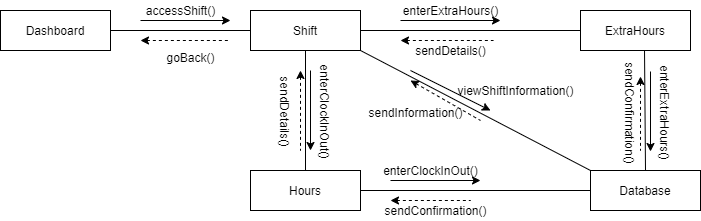

The diagram above was exported from draw.io. Its source (the exported page's mxGraphModel, read from the mxfile embedded in the PNG):
<mxGraphModel dx="868" dy="401" grid="1" gridSize="10" guides="1" tooltips="1" connect="1" arrows="1" fold="1" page="1" pageScale="1" pageWidth="850" pageHeight="1100" math="0" shadow="0">
  <root>
    <mxCell id="0" />
    <mxCell id="1" parent="0" />
    <mxCell id="eNo5CGx1zYDfzPUuRSlt-1" value="Dashboard" style="rounded=0;whiteSpace=wrap;html=1;" parent="1" vertex="1">
      <mxGeometry x="80" y="60" width="110" height="40" as="geometry" />
    </mxCell>
    <mxCell id="eNo5CGx1zYDfzPUuRSlt-2" value="Shift" style="rounded=0;whiteSpace=wrap;html=1;" parent="1" vertex="1">
      <mxGeometry x="330" y="60" width="110" height="40" as="geometry" />
    </mxCell>
    <mxCell id="eNo5CGx1zYDfzPUuRSlt-3" value="Hours" style="rounded=0;whiteSpace=wrap;html=1;" parent="1" vertex="1">
      <mxGeometry x="330" y="220" width="110" height="40" as="geometry" />
    </mxCell>
    <mxCell id="eNo5CGx1zYDfzPUuRSlt-4" value="Database" style="rounded=0;whiteSpace=wrap;html=1;" parent="1" vertex="1">
      <mxGeometry x="670" y="220" width="110" height="40" as="geometry" />
    </mxCell>
    <mxCell id="eNo5CGx1zYDfzPUuRSlt-5" value="" style="endArrow=none;html=1;exitX=1;exitY=0.5;exitDx=0;exitDy=0;entryX=0;entryY=0.5;entryDx=0;entryDy=0;" parent="1" source="eNo5CGx1zYDfzPUuRSlt-1" target="eNo5CGx1zYDfzPUuRSlt-2" edge="1">
      <mxGeometry width="50" height="50" relative="1" as="geometry">
        <mxPoint x="400" y="260" as="sourcePoint" />
        <mxPoint x="450" y="210" as="targetPoint" />
      </mxGeometry>
    </mxCell>
    <mxCell id="eNo5CGx1zYDfzPUuRSlt-6" value="" style="endArrow=none;html=1;exitX=0.5;exitY=1;exitDx=0;exitDy=0;entryX=0.5;entryY=0;entryDx=0;entryDy=0;" parent="1" source="eNo5CGx1zYDfzPUuRSlt-2" target="eNo5CGx1zYDfzPUuRSlt-3" edge="1">
      <mxGeometry width="50" height="50" relative="1" as="geometry">
        <mxPoint x="400" y="260" as="sourcePoint" />
        <mxPoint x="450" y="210" as="targetPoint" />
      </mxGeometry>
    </mxCell>
    <mxCell id="eNo5CGx1zYDfzPUuRSlt-7" value="" style="endArrow=none;html=1;entryX=0;entryY=0;entryDx=0;entryDy=0;exitX=1;exitY=1;exitDx=0;exitDy=0;" parent="1" source="eNo5CGx1zYDfzPUuRSlt-2" target="eNo5CGx1zYDfzPUuRSlt-4" edge="1">
      <mxGeometry width="50" height="50" relative="1" as="geometry">
        <mxPoint x="400" y="260" as="sourcePoint" />
        <mxPoint x="450" y="210" as="targetPoint" />
      </mxGeometry>
    </mxCell>
    <mxCell id="eNo5CGx1zYDfzPUuRSlt-8" value="" style="endArrow=none;html=1;entryX=0;entryY=0.5;entryDx=0;entryDy=0;exitX=1;exitY=0.5;exitDx=0;exitDy=0;" parent="1" source="eNo5CGx1zYDfzPUuRSlt-3" target="eNo5CGx1zYDfzPUuRSlt-4" edge="1">
      <mxGeometry width="50" height="50" relative="1" as="geometry">
        <mxPoint x="400" y="260" as="sourcePoint" />
        <mxPoint x="450" y="210" as="targetPoint" />
      </mxGeometry>
    </mxCell>
    <mxCell id="eNo5CGx1zYDfzPUuRSlt-9" value="" style="endArrow=classic;html=1;" parent="1" edge="1">
      <mxGeometry width="50" height="50" relative="1" as="geometry">
        <mxPoint x="220" y="70" as="sourcePoint" />
        <mxPoint x="310" y="70" as="targetPoint" />
      </mxGeometry>
    </mxCell>
    <mxCell id="eNo5CGx1zYDfzPUuRSlt-10" value="" style="endArrow=none;dashed=1;html=1;startArrow=classic;startFill=1;" parent="1" edge="1">
      <mxGeometry width="50" height="50" relative="1" as="geometry">
        <mxPoint x="220" y="90" as="sourcePoint" />
        <mxPoint x="310" y="90" as="targetPoint" />
      </mxGeometry>
    </mxCell>
    <mxCell id="eNo5CGx1zYDfzPUuRSlt-11" value="" style="endArrow=classic;html=1;" parent="1" edge="1">
      <mxGeometry width="50" height="50" relative="1" as="geometry">
        <mxPoint x="490" y="120" as="sourcePoint" />
        <mxPoint x="570" y="160" as="targetPoint" />
      </mxGeometry>
    </mxCell>
    <mxCell id="eNo5CGx1zYDfzPUuRSlt-12" value="" style="endArrow=none;dashed=1;html=1;startArrow=classic;startFill=1;" parent="1" edge="1">
      <mxGeometry width="50" height="50" relative="1" as="geometry">
        <mxPoint x="490" y="130" as="sourcePoint" />
        <mxPoint x="560" y="170" as="targetPoint" />
      </mxGeometry>
    </mxCell>
    <mxCell id="eNo5CGx1zYDfzPUuRSlt-13" value="" style="endArrow=classic;html=1;" parent="1" edge="1">
      <mxGeometry width="50" height="50" relative="1" as="geometry">
        <mxPoint x="390" y="120" as="sourcePoint" />
        <mxPoint x="390" y="200" as="targetPoint" />
      </mxGeometry>
    </mxCell>
    <mxCell id="eNo5CGx1zYDfzPUuRSlt-14" value="" style="endArrow=none;dashed=1;html=1;startArrow=classic;startFill=1;" parent="1" edge="1">
      <mxGeometry width="50" height="50" relative="1" as="geometry">
        <mxPoint x="380" y="120" as="sourcePoint" />
        <mxPoint x="380" y="200" as="targetPoint" />
      </mxGeometry>
    </mxCell>
    <mxCell id="eNo5CGx1zYDfzPUuRSlt-15" value="" style="endArrow=classic;html=1;" parent="1" edge="1">
      <mxGeometry width="50" height="50" relative="1" as="geometry">
        <mxPoint x="470" y="230" as="sourcePoint" />
        <mxPoint x="560" y="230" as="targetPoint" />
      </mxGeometry>
    </mxCell>
    <mxCell id="eNo5CGx1zYDfzPUuRSlt-16" value="" style="endArrow=none;dashed=1;html=1;startArrow=classic;startFill=1;" parent="1" edge="1">
      <mxGeometry width="50" height="50" relative="1" as="geometry">
        <mxPoint x="470" y="250" as="sourcePoint" />
        <mxPoint x="550" y="250" as="targetPoint" />
      </mxGeometry>
    </mxCell>
    <mxCell id="eNo5CGx1zYDfzPUuRSlt-17" value="accessShift()" style="text;html=1;align=center;verticalAlign=middle;resizable=0;points=[];autosize=1;" parent="1" vertex="1">
      <mxGeometry x="220" y="50" width="80" height="20" as="geometry" />
    </mxCell>
    <mxCell id="eNo5CGx1zYDfzPUuRSlt-19" value="goBack()" style="text;html=1;align=center;verticalAlign=middle;resizable=0;points=[];autosize=1;" parent="1" vertex="1">
      <mxGeometry x="240" y="97" width="60" height="20" as="geometry" />
    </mxCell>
    <mxCell id="eNo5CGx1zYDfzPUuRSlt-20" value="ExtraHours" style="rounded=0;whiteSpace=wrap;html=1;" parent="1" vertex="1">
      <mxGeometry x="660" y="60" width="110" height="40" as="geometry" />
    </mxCell>
    <mxCell id="eNo5CGx1zYDfzPUuRSlt-21" value="" style="endArrow=none;html=1;entryX=0;entryY=0.5;entryDx=0;entryDy=0;exitX=1;exitY=0.5;exitDx=0;exitDy=0;" parent="1" source="eNo5CGx1zYDfzPUuRSlt-2" target="eNo5CGx1zYDfzPUuRSlt-20" edge="1">
      <mxGeometry width="50" height="50" relative="1" as="geometry">
        <mxPoint x="400" y="260" as="sourcePoint" />
        <mxPoint x="450" y="210" as="targetPoint" />
      </mxGeometry>
    </mxCell>
    <mxCell id="eNo5CGx1zYDfzPUuRSlt-22" value="" style="endArrow=classic;html=1;" parent="1" edge="1">
      <mxGeometry width="50" height="50" relative="1" as="geometry">
        <mxPoint x="480" y="70" as="sourcePoint" />
        <mxPoint x="580" y="70" as="targetPoint" />
      </mxGeometry>
    </mxCell>
    <mxCell id="eNo5CGx1zYDfzPUuRSlt-24" value="" style="endArrow=none;dashed=1;html=1;startArrow=classic;startFill=1;" parent="1" edge="1">
      <mxGeometry width="50" height="50" relative="1" as="geometry">
        <mxPoint x="480" y="90" as="sourcePoint" />
        <mxPoint x="573" y="90" as="targetPoint" />
      </mxGeometry>
    </mxCell>
    <mxCell id="eNo5CGx1zYDfzPUuRSlt-28" value="enterClockInOut()" style="text;html=1;align=center;verticalAlign=middle;resizable=0;points=[];autosize=1;rotation=90;" parent="1" vertex="1">
      <mxGeometry x="350" y="151" width="110" height="20" as="geometry" />
    </mxCell>
    <mxCell id="eNo5CGx1zYDfzPUuRSlt-29" value="sendDetails()" style="text;html=1;align=center;verticalAlign=middle;resizable=0;points=[];autosize=1;rotation=90;" parent="1" vertex="1">
      <mxGeometry x="320" y="151" width="90" height="20" as="geometry" />
    </mxCell>
    <mxCell id="eNo5CGx1zYDfzPUuRSlt-30" value="enterExtraHours()" style="text;html=1;align=center;verticalAlign=middle;resizable=0;points=[];autosize=1;" parent="1" vertex="1">
      <mxGeometry x="475" y="50" width="110" height="20" as="geometry" />
    </mxCell>
    <mxCell id="eNo5CGx1zYDfzPUuRSlt-31" value="sendDetails()" style="text;html=1;align=center;verticalAlign=middle;resizable=0;points=[];autosize=1;" parent="1" vertex="1">
      <mxGeometry x="485" y="90" width="90" height="20" as="geometry" />
    </mxCell>
    <mxCell id="eNo5CGx1zYDfzPUuRSlt-32" value="viewShiftInformation()" style="text;html=1;align=center;verticalAlign=middle;resizable=0;points=[];autosize=1;" parent="1" vertex="1">
      <mxGeometry x="530" y="130" width="130" height="20" as="geometry" />
    </mxCell>
    <mxCell id="eNo5CGx1zYDfzPUuRSlt-33" value="sendInformation()" style="text;html=1;align=center;verticalAlign=middle;resizable=0;points=[];autosize=1;" parent="1" vertex="1">
      <mxGeometry x="440" y="152" width="110" height="20" as="geometry" />
    </mxCell>
    <mxCell id="eNo5CGx1zYDfzPUuRSlt-35" value="enterClockInOut()" style="text;html=1;align=center;verticalAlign=middle;resizable=0;points=[];autosize=1;" parent="1" vertex="1">
      <mxGeometry x="455" y="210" width="110" height="20" as="geometry" />
    </mxCell>
    <mxCell id="eNo5CGx1zYDfzPUuRSlt-36" value="sendConfirmation()" style="text;html=1;align=center;verticalAlign=middle;resizable=0;points=[];autosize=1;" parent="1" vertex="1">
      <mxGeometry x="455" y="250" width="120" height="20" as="geometry" />
    </mxCell>
    <mxCell id="eNo5CGx1zYDfzPUuRSlt-37" value="" style="endArrow=none;html=1;entryX=0.582;entryY=1;entryDx=0;entryDy=0;entryPerimeter=0;exitX=0.5;exitY=0;exitDx=0;exitDy=0;" parent="1" source="eNo5CGx1zYDfzPUuRSlt-4" target="eNo5CGx1zYDfzPUuRSlt-20" edge="1">
      <mxGeometry width="50" height="50" relative="1" as="geometry">
        <mxPoint x="400" y="260" as="sourcePoint" />
        <mxPoint x="450" y="210" as="targetPoint" />
      </mxGeometry>
    </mxCell>
    <mxCell id="eNo5CGx1zYDfzPUuRSlt-38" value="" style="endArrow=classic;html=1;" parent="1" edge="1">
      <mxGeometry width="50" height="50" relative="1" as="geometry">
        <mxPoint x="730" y="121" as="sourcePoint" />
        <mxPoint x="730" y="201" as="targetPoint" />
      </mxGeometry>
    </mxCell>
    <mxCell id="eNo5CGx1zYDfzPUuRSlt-39" value="" style="endArrow=none;dashed=1;html=1;startArrow=classic;startFill=1;" parent="1" edge="1">
      <mxGeometry width="50" height="50" relative="1" as="geometry">
        <mxPoint x="720" y="126" as="sourcePoint" />
        <mxPoint x="720" y="200" as="targetPoint" />
      </mxGeometry>
    </mxCell>
    <mxCell id="eNo5CGx1zYDfzPUuRSlt-40" value="enterExtraHours()" style="text;html=1;align=center;verticalAlign=middle;resizable=0;points=[];autosize=1;rotation=90;" parent="1" vertex="1">
      <mxGeometry x="690" y="152" width="110" height="20" as="geometry" />
    </mxCell>
    <mxCell id="eNo5CGx1zYDfzPUuRSlt-41" value="sendConfirmation()" style="text;html=1;align=center;verticalAlign=middle;resizable=0;points=[];autosize=1;rotation=90;" parent="1" vertex="1">
      <mxGeometry x="650" y="152" width="120" height="20" as="geometry" />
    </mxCell>
  </root>
</mxGraphModel>